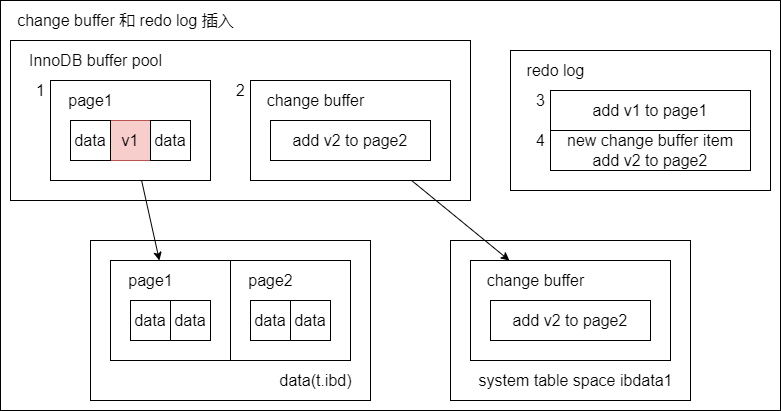

The diagram above was exported from draw.io. Its source (the exported page's mxGraphModel, read from the mxfile embedded in the PNG):
<mxGraphModel dx="1088" dy="843" grid="1" gridSize="10" guides="0" tooltips="1" connect="1" arrows="0" fold="1" page="1" pageScale="1" pageWidth="827" pageHeight="1169" math="0" shadow="0">
  <root>
    <mxCell id="0" />
    <mxCell id="1" parent="0" />
    <mxCell id="2" value="" style="group" vertex="1" connectable="0" parent="1">
      <mxGeometry x="110" y="80" width="780" height="410" as="geometry" />
    </mxCell>
    <mxCell id="3" value="" style="rounded=0;whiteSpace=wrap;html=1;fontSize=16;fillColor=none;container=0;" vertex="1" parent="2">
      <mxGeometry width="780" height="410" as="geometry" />
    </mxCell>
    <mxCell id="4" value="" style="rounded=0;whiteSpace=wrap;html=1;fontSize=16;fillColor=none;container=0;" vertex="1" parent="2">
      <mxGeometry x="90" y="240" width="280" height="160" as="geometry" />
    </mxCell>
    <mxCell id="5" value="" style="rounded=0;whiteSpace=wrap;html=1;fontSize=16;fillColor=none;container=0;" vertex="1" parent="2">
      <mxGeometry x="450" y="240" width="240" height="160" as="geometry" />
    </mxCell>
    <mxCell id="6" value="" style="rounded=0;whiteSpace=wrap;html=1;fontSize=16;fillColor=none;container=0;" vertex="1" parent="2">
      <mxGeometry x="10" y="40" width="460" height="160" as="geometry" />
    </mxCell>
    <mxCell id="7" value="" style="rounded=0;whiteSpace=wrap;html=1;fontSize=16;fillColor=none;container=0;" vertex="1" parent="2">
      <mxGeometry x="250" y="80" width="200" height="100" as="geometry" />
    </mxCell>
    <mxCell id="8" value="InnoDB buffer pool" style="text;html=1;align=center;verticalAlign=middle;resizable=0;points=[];autosize=1;strokeColor=none;fillColor=none;fontSize=16;container=0;" vertex="1" parent="2">
      <mxGeometry x="20" y="50" width="150" height="20" as="geometry" />
    </mxCell>
    <mxCell id="9" value="add v2 to page2" style="rounded=0;whiteSpace=wrap;html=1;fontSize=16;fillColor=none;container=0;" vertex="1" parent="2">
      <mxGeometry x="270" y="120" width="160" height="40" as="geometry" />
    </mxCell>
    <mxCell id="10" value="change buffer" style="text;html=1;align=center;verticalAlign=middle;resizable=0;points=[];autosize=1;strokeColor=none;fillColor=none;fontSize=16;container=0;" vertex="1" parent="2">
      <mxGeometry x="260" y="90" width="110" height="20" as="geometry" />
    </mxCell>
    <mxCell id="11" value="" style="rounded=0;whiteSpace=wrap;html=1;fontSize=16;fillColor=none;container=0;" vertex="1" parent="2">
      <mxGeometry x="50" y="80" width="160" height="100" as="geometry" />
    </mxCell>
    <mxCell id="12" value="page1" style="text;html=1;align=center;verticalAlign=middle;resizable=0;points=[];autosize=1;strokeColor=none;fillColor=none;fontSize=16;container=0;" vertex="1" parent="2">
      <mxGeometry x="60" y="90" width="60" height="20" as="geometry" />
    </mxCell>
    <mxCell id="13" value="v1" style="rounded=0;whiteSpace=wrap;html=1;fontSize=16;fillColor=#f8cecc;strokeColor=#b85450;container=0;" vertex="1" parent="2">
      <mxGeometry x="110" y="120" width="40" height="40" as="geometry" />
    </mxCell>
    <mxCell id="14" value="data" style="rounded=0;whiteSpace=wrap;html=1;fontSize=16;fillColor=none;container=0;" vertex="1" parent="2">
      <mxGeometry x="70" y="120" width="40" height="40" as="geometry" />
    </mxCell>
    <mxCell id="15" value="data" style="rounded=0;whiteSpace=wrap;html=1;fontSize=16;fillColor=none;container=0;" vertex="1" parent="2">
      <mxGeometry x="150" y="120" width="40" height="40" as="geometry" />
    </mxCell>
    <mxCell id="16" value="add v1 to page1" style="rounded=0;whiteSpace=wrap;html=1;fontSize=16;fillColor=none;container=0;" vertex="1" parent="2">
      <mxGeometry x="550" y="90" width="200" height="40" as="geometry" />
    </mxCell>
    <mxCell id="17" value="new change buffer item&lt;br&gt;add v2 to page2" style="rounded=0;whiteSpace=wrap;html=1;fontSize=16;fillColor=none;container=0;" vertex="1" parent="2">
      <mxGeometry x="550" y="130" width="200" height="40" as="geometry" />
    </mxCell>
    <mxCell id="18" value="" style="rounded=0;whiteSpace=wrap;html=1;fontSize=16;fillColor=none;container=0;" vertex="1" parent="2">
      <mxGeometry x="510" y="50" width="260" height="140" as="geometry" />
    </mxCell>
    <mxCell id="19" value="redo log" style="text;html=1;align=center;verticalAlign=middle;resizable=0;points=[];autosize=1;strokeColor=none;fillColor=none;fontSize=16;container=0;" vertex="1" parent="2">
      <mxGeometry x="520" y="60" width="70" height="20" as="geometry" />
    </mxCell>
    <mxCell id="20" value="1" style="text;html=1;align=center;verticalAlign=middle;resizable=0;points=[];autosize=1;strokeColor=none;fillColor=none;fontSize=16;container=0;" vertex="1" parent="2">
      <mxGeometry x="30" y="80" width="20" height="20" as="geometry" />
    </mxCell>
    <mxCell id="21" value="2" style="text;html=1;align=center;verticalAlign=middle;resizable=0;points=[];autosize=1;strokeColor=none;fillColor=none;fontSize=16;container=0;" vertex="1" parent="2">
      <mxGeometry x="230" y="80" width="20" height="20" as="geometry" />
    </mxCell>
    <mxCell id="22" value="3" style="text;html=1;align=center;verticalAlign=middle;resizable=0;points=[];autosize=1;strokeColor=none;fillColor=none;fontSize=16;container=0;" vertex="1" parent="2">
      <mxGeometry x="530" y="90" width="20" height="20" as="geometry" />
    </mxCell>
    <mxCell id="23" value="4" style="text;html=1;align=center;verticalAlign=middle;resizable=0;points=[];autosize=1;strokeColor=none;fillColor=none;fontSize=16;container=0;" vertex="1" parent="2">
      <mxGeometry x="530" y="130" width="20" height="20" as="geometry" />
    </mxCell>
    <mxCell id="24" value="system table space ibdata1" style="text;html=1;align=center;verticalAlign=middle;resizable=0;points=[];autosize=1;strokeColor=none;fillColor=none;fontSize=16;container=0;" vertex="1" parent="2">
      <mxGeometry x="470" y="370" width="210" height="20" as="geometry" />
    </mxCell>
    <mxCell id="25" value="" style="rounded=0;whiteSpace=wrap;html=1;fontSize=16;fillColor=none;container=0;" vertex="1" parent="2">
      <mxGeometry x="470" y="260" width="200" height="100" as="geometry" />
    </mxCell>
    <mxCell id="26" value="add v2 to page2" style="rounded=0;whiteSpace=wrap;html=1;fontSize=16;fillColor=none;container=0;" vertex="1" parent="2">
      <mxGeometry x="490" y="300" width="160" height="40" as="geometry" />
    </mxCell>
    <mxCell id="27" value="change buffer" style="text;html=1;align=center;verticalAlign=middle;resizable=0;points=[];autosize=1;strokeColor=none;fillColor=none;fontSize=16;container=0;" vertex="1" parent="2">
      <mxGeometry x="480" y="270" width="110" height="20" as="geometry" />
    </mxCell>
    <mxCell id="28" value="data(t.ibd)" style="text;html=1;align=center;verticalAlign=middle;resizable=0;points=[];autosize=1;strokeColor=none;fillColor=none;fontSize=16;container=0;" vertex="1" parent="2">
      <mxGeometry x="270" y="370" width="90" height="20" as="geometry" />
    </mxCell>
    <mxCell id="29" value="" style="rounded=0;whiteSpace=wrap;html=1;fontSize=16;fillColor=none;container=0;" vertex="1" parent="2">
      <mxGeometry x="110" y="260" width="120" height="100" as="geometry" />
    </mxCell>
    <mxCell id="30" value="page1" style="text;html=1;align=center;verticalAlign=middle;resizable=0;points=[];autosize=1;strokeColor=none;fillColor=none;fontSize=16;container=0;" vertex="1" parent="2">
      <mxGeometry x="120" y="270" width="60" height="20" as="geometry" />
    </mxCell>
    <mxCell id="31" value="data" style="rounded=0;whiteSpace=wrap;html=1;fontSize=16;fillColor=none;container=0;" vertex="1" parent="2">
      <mxGeometry x="130" y="300" width="40" height="40" as="geometry" />
    </mxCell>
    <mxCell id="32" value="data" style="rounded=0;whiteSpace=wrap;html=1;fontSize=16;fillColor=none;container=0;" vertex="1" parent="2">
      <mxGeometry x="170" y="300" width="40" height="40" as="geometry" />
    </mxCell>
    <mxCell id="33" value="" style="rounded=0;whiteSpace=wrap;html=1;fontSize=16;fillColor=none;container=0;" vertex="1" parent="2">
      <mxGeometry x="230" y="260" width="120" height="100" as="geometry" />
    </mxCell>
    <mxCell id="34" value="page2" style="text;html=1;align=center;verticalAlign=middle;resizable=0;points=[];autosize=1;strokeColor=none;fillColor=none;fontSize=16;container=0;" vertex="1" parent="2">
      <mxGeometry x="240" y="270" width="60" height="20" as="geometry" />
    </mxCell>
    <mxCell id="35" value="data" style="rounded=0;whiteSpace=wrap;html=1;fontSize=16;fillColor=none;container=0;" vertex="1" parent="2">
      <mxGeometry x="250" y="300" width="40" height="40" as="geometry" />
    </mxCell>
    <mxCell id="36" value="data" style="rounded=0;whiteSpace=wrap;html=1;fontSize=16;fillColor=none;container=0;" vertex="1" parent="2">
      <mxGeometry x="290" y="300" width="40" height="40" as="geometry" />
    </mxCell>
    <mxCell id="37" value="" style="endArrow=classic;html=1;rounded=0;fontSize=16;" edge="1" parent="2" source="7" target="25">
      <mxGeometry width="50" height="50" relative="1" as="geometry">
        <mxPoint x="360" y="280" as="sourcePoint" />
        <mxPoint x="430" y="320" as="targetPoint" />
      </mxGeometry>
    </mxCell>
    <mxCell id="38" value="" style="endArrow=classic;html=1;rounded=0;fontSize=16;" edge="1" parent="2" source="11" target="29">
      <mxGeometry width="50" height="50" relative="1" as="geometry">
        <mxPoint x="405.83333333333326" y="190" as="sourcePoint" />
        <mxPoint x="200" y="250" as="targetPoint" />
      </mxGeometry>
    </mxCell>
    <mxCell id="39" value="change buffer 和 redo log 插入" style="text;html=1;align=center;verticalAlign=middle;resizable=0;points=[];autosize=1;strokeColor=none;fillColor=none;fontSize=16;container=0;" vertex="1" parent="2">
      <mxGeometry x="10" y="10" width="230" height="20" as="geometry" />
    </mxCell>
  </root>
</mxGraphModel>